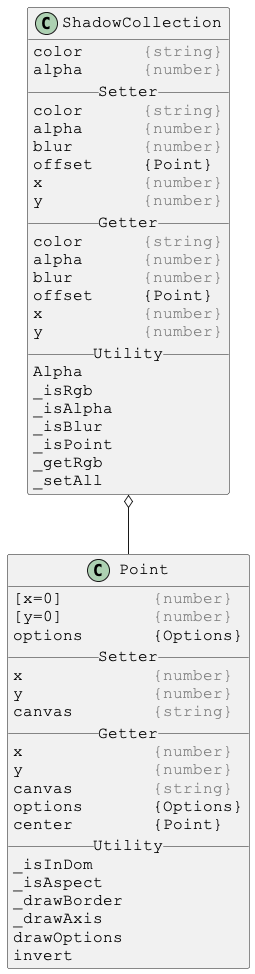

The diagram above was rendered by PlantUML. Its source (embedded in the PNG):
@startuml

skinparam DefaultFontSize 16
skinparam DefaultFontName Courier New

class ShadowCollection {
color      <color:gray>{string}</color>
alpha      <color:gray>{number}</color>
__ Setter __
color      <color:gray>{string}</color>
alpha      <color:gray>{number}</color>
blur       <color:gray>{number}</color>
offset     {Point}
x          <color:gray>{number}</color>
y          <color:gray>{number}</color>
__ Getter __
color      <color:gray>{string}</color>
alpha      <color:gray>{number}</color>
blur       <color:gray>{number}</color>
offset     {Point}
x          <color:gray>{number}</color>
y          <color:gray>{number}</color>
__ Utility __
Alpha
_isRgb
_isAlpha
_isBlur
_isPoint
_getRgb
_setAll
}

ShadowCollection o-- Point



skinparam DefaultFontSize 16
skinparam DefaultFontName Courier New

class Point {
[x=0]         <color:gray>{number}</color>
[y=0]         <color:gray>{number}</color>
options       {Options}
__ Setter __
x             <color:gray>{number}</color>
y             <color:gray>{number}</color>
canvas        <color:gray>{string}</color>
__ Getter __
x             <color:gray>{number}</color>
y             <color:gray>{number}</color>
canvas        <color:gray>{string}</color>
options       {Options}
center        {Point}
__ Utility __
_isInDom
_isAspect
_drawBorder
_drawAxis
drawOptions
invert
}

@enduml